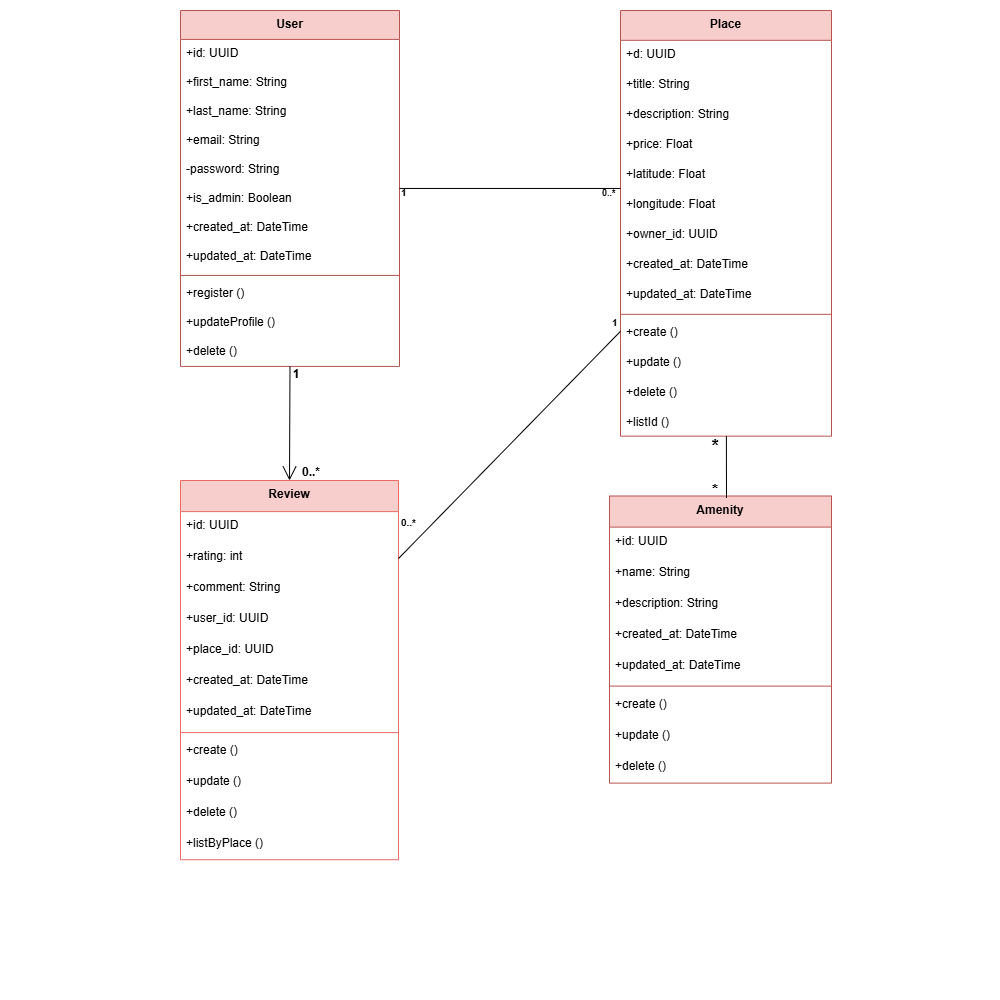

The diagram above was exported from draw.io. Its source (the exported page's mxGraphModel, read from the mxfile embedded in the PNG):
<mxGraphModel dx="552" dy="634" grid="1" gridSize="10" guides="1" tooltips="1" connect="1" arrows="1" fold="1" page="1" pageScale="1" pageWidth="1000" pageHeight="1000" math="0" shadow="0">
  <root>
    <mxCell id="0" />
    <mxCell id="1" parent="0" />
    <mxCell id="qAE-b8_mMLrlZ2AkaHIu-1" parent="1" style="swimlane;fontStyle=1;align=center;verticalAlign=top;childLayout=stackLayout;horizontal=1;startSize=28.923076923076923;horizontalStack=0;resizeParent=1;resizeParentMax=0;resizeLast=0;collapsible=0;marginBottom=0;fillColor=#f8cecc;strokeColor=#b85450;swimlaneFillColor=default;" value="User" vertex="1">
      <mxGeometry height="355.9230769230769" width="219" x="180" y="10" as="geometry" />
    </mxCell>
    <mxCell id="qAE-b8_mMLrlZ2AkaHIu-2" parent="qAE-b8_mMLrlZ2AkaHIu-1" style="text;strokeColor=none;fillColor=none;align=left;verticalAlign=top;spacingLeft=4;spacingRight=4;overflow=hidden;rotatable=0;points=[[0,0.5],[1,0.5]];portConstraint=eastwest;" value="+id: UUID" vertex="1">
      <mxGeometry height="29" width="219" y="28.923076923076923" as="geometry" />
    </mxCell>
    <mxCell id="qAE-b8_mMLrlZ2AkaHIu-5" parent="qAE-b8_mMLrlZ2AkaHIu-1" style="text;strokeColor=none;fillColor=none;align=left;verticalAlign=top;spacingLeft=4;spacingRight=4;overflow=hidden;rotatable=0;points=[[0,0.5],[1,0.5]];portConstraint=eastwest;" value="+first_name: String" vertex="1">
      <mxGeometry height="29" width="219" y="57.92307692307692" as="geometry" />
    </mxCell>
    <mxCell id="qAE-b8_mMLrlZ2AkaHIu-6" parent="qAE-b8_mMLrlZ2AkaHIu-1" style="text;strokeColor=none;fillColor=none;align=left;verticalAlign=top;spacingLeft=4;spacingRight=4;overflow=hidden;rotatable=0;points=[[0,0.5],[1,0.5]];portConstraint=eastwest;" value="+last_name: String" vertex="1">
      <mxGeometry height="29" width="219" y="86.92307692307692" as="geometry" />
    </mxCell>
    <mxCell id="qAE-b8_mMLrlZ2AkaHIu-7" parent="qAE-b8_mMLrlZ2AkaHIu-1" style="text;strokeColor=none;fillColor=none;align=left;verticalAlign=top;spacingLeft=4;spacingRight=4;overflow=hidden;rotatable=0;points=[[0,0.5],[1,0.5]];portConstraint=eastwest;" value="+email: String" vertex="1">
      <mxGeometry height="29" width="219" y="115.92307692307692" as="geometry" />
    </mxCell>
    <mxCell id="qAE-b8_mMLrlZ2AkaHIu-8" parent="qAE-b8_mMLrlZ2AkaHIu-1" style="text;strokeColor=none;fillColor=none;align=left;verticalAlign=top;spacingLeft=4;spacingRight=4;overflow=hidden;rotatable=0;points=[[0,0.5],[1,0.5]];portConstraint=eastwest;" value="-password: String" vertex="1">
      <mxGeometry height="29" width="219" y="144.9230769230769" as="geometry" />
    </mxCell>
    <mxCell id="qAE-b8_mMLrlZ2AkaHIu-9" parent="qAE-b8_mMLrlZ2AkaHIu-1" style="text;strokeColor=none;fillColor=none;align=left;verticalAlign=top;spacingLeft=4;spacingRight=4;overflow=hidden;rotatable=0;points=[[0,0.5],[1,0.5]];portConstraint=eastwest;" value="+is_admin: Boolean" vertex="1">
      <mxGeometry height="29" width="219" y="173.9230769230769" as="geometry" />
    </mxCell>
    <mxCell id="qAE-b8_mMLrlZ2AkaHIu-3" parent="qAE-b8_mMLrlZ2AkaHIu-1" style="text;strokeColor=none;fillColor=none;align=left;verticalAlign=top;spacingLeft=4;spacingRight=4;overflow=hidden;rotatable=0;points=[[0,0.5],[1,0.5]];portConstraint=eastwest;" value="+created_at: DateTime" vertex="1">
      <mxGeometry height="29" width="219" y="202.9230769230769" as="geometry" />
    </mxCell>
    <mxCell id="qAE-b8_mMLrlZ2AkaHIu-4" parent="qAE-b8_mMLrlZ2AkaHIu-1" style="text;strokeColor=none;fillColor=none;align=left;verticalAlign=top;spacingLeft=4;spacingRight=4;overflow=hidden;rotatable=0;points=[[0,0.5],[1,0.5]];portConstraint=eastwest;" value="+updated_at: DateTime" vertex="1">
      <mxGeometry height="29" width="219" y="231.9230769230769" as="geometry" />
    </mxCell>
    <mxCell id="qAE-b8_mMLrlZ2AkaHIu-10" parent="qAE-b8_mMLrlZ2AkaHIu-1" style="line;strokeWidth=1;fillColor=none;align=left;verticalAlign=middle;spacingTop=-1;spacingLeft=3;spacingRight=3;rotatable=0;labelPosition=right;points=[];portConstraint=eastwest;strokeColor=inherit;" vertex="1">
      <mxGeometry height="8" width="219" y="260.9230769230769" as="geometry" />
    </mxCell>
    <mxCell id="qAE-b8_mMLrlZ2AkaHIu-11" parent="qAE-b8_mMLrlZ2AkaHIu-1" style="text;strokeColor=none;fillColor=none;align=left;verticalAlign=top;spacingLeft=4;spacingRight=4;overflow=hidden;rotatable=0;points=[[0,0.5],[1,0.5]];portConstraint=eastwest;" value="+register ()" vertex="1">
      <mxGeometry height="29" width="219" y="268.9230769230769" as="geometry" />
    </mxCell>
    <mxCell id="qAE-b8_mMLrlZ2AkaHIu-12" parent="qAE-b8_mMLrlZ2AkaHIu-1" style="text;strokeColor=none;fillColor=none;align=left;verticalAlign=top;spacingLeft=4;spacingRight=4;overflow=hidden;rotatable=0;points=[[0,0.5],[1,0.5]];portConstraint=eastwest;" value="+updateProfile () " vertex="1">
      <mxGeometry height="29" width="219" y="297.9230769230769" as="geometry" />
    </mxCell>
    <mxCell id="qAE-b8_mMLrlZ2AkaHIu-13" parent="qAE-b8_mMLrlZ2AkaHIu-1" style="text;strokeColor=none;fillColor=none;align=left;verticalAlign=top;spacingLeft=4;spacingRight=4;overflow=hidden;rotatable=0;points=[[0,0.5],[1,0.5]];portConstraint=eastwest;" value="+delete ()" vertex="1">
      <mxGeometry height="29" width="219" y="326.9230769230769" as="geometry" />
    </mxCell>
    <mxCell id="qAE-b8_mMLrlZ2AkaHIu-23" parent="1" style="swimlane;fontStyle=1;align=center;verticalAlign=top;childLayout=stackLayout;horizontal=1;startSize=29.818181818181817;horizontalStack=0;resizeParent=1;resizeParentMax=0;resizeLast=0;collapsible=0;marginBottom=0;fillColor=#f8cecc;strokeColor=#b85450;swimlaneFillColor=default;" value="Place" vertex="1">
      <mxGeometry height="425.6381818181818" width="211" x="620" y="10" as="geometry" />
    </mxCell>
    <mxCell id="qAE-b8_mMLrlZ2AkaHIu-24" parent="qAE-b8_mMLrlZ2AkaHIu-23" style="text;strokeColor=none;fillColor=none;align=left;verticalAlign=top;spacingLeft=4;spacingRight=4;overflow=hidden;rotatable=0;points=[[0,0.5],[1,0.5]];portConstraint=eastwest;" value="+d: UUID" vertex="1">
      <mxGeometry height="30" width="211" y="29.818181818181817" as="geometry" />
    </mxCell>
    <mxCell id="qAE-b8_mMLrlZ2AkaHIu-27" parent="qAE-b8_mMLrlZ2AkaHIu-23" style="text;strokeColor=none;fillColor=none;align=left;verticalAlign=top;spacingLeft=4;spacingRight=4;overflow=hidden;rotatable=0;points=[[0,0.5],[1,0.5]];portConstraint=eastwest;" value="+title: String" vertex="1">
      <mxGeometry height="30" width="211" y="59.81818181818181" as="geometry" />
    </mxCell>
    <mxCell id="qAE-b8_mMLrlZ2AkaHIu-128" parent="qAE-b8_mMLrlZ2AkaHIu-23" style="text;strokeColor=none;fillColor=none;align=left;verticalAlign=top;spacingLeft=4;spacingRight=4;overflow=hidden;rotatable=0;points=[[0,0.5],[1,0.5]];portConstraint=eastwest;" value="+description: String" vertex="1">
      <mxGeometry height="30" width="211" y="89.81818181818181" as="geometry" />
    </mxCell>
    <mxCell id="qAE-b8_mMLrlZ2AkaHIu-28" parent="qAE-b8_mMLrlZ2AkaHIu-23" style="text;strokeColor=none;fillColor=none;align=left;verticalAlign=top;spacingLeft=4;spacingRight=4;overflow=hidden;rotatable=0;points=[[0,0.5],[1,0.5]];portConstraint=eastwest;" value="+price: Float" vertex="1">
      <mxGeometry height="30" width="211" y="119.81818181818181" as="geometry" />
    </mxCell>
    <mxCell id="qAE-b8_mMLrlZ2AkaHIu-29" parent="qAE-b8_mMLrlZ2AkaHIu-23" style="text;strokeColor=none;fillColor=none;align=left;verticalAlign=top;spacingLeft=4;spacingRight=4;overflow=hidden;rotatable=0;points=[[0,0.5],[1,0.5]];portConstraint=eastwest;" value="+latitude: Float" vertex="1">
      <mxGeometry height="30" width="211" y="149.8181818181818" as="geometry" />
    </mxCell>
    <mxCell id="qAE-b8_mMLrlZ2AkaHIu-30" parent="qAE-b8_mMLrlZ2AkaHIu-23" style="text;strokeColor=none;fillColor=none;align=left;verticalAlign=top;spacingLeft=4;spacingRight=4;overflow=hidden;rotatable=0;points=[[0,0.5],[1,0.5]];portConstraint=eastwest;" value="+longitude: Float" vertex="1">
      <mxGeometry height="30" width="211" y="179.8181818181818" as="geometry" />
    </mxCell>
    <mxCell id="qAE-b8_mMLrlZ2AkaHIu-144" parent="qAE-b8_mMLrlZ2AkaHIu-23" style="text;strokeColor=none;fillColor=none;align=left;verticalAlign=top;spacingLeft=4;spacingRight=4;overflow=hidden;rotatable=0;points=[[0,0.5],[1,0.5]];portConstraint=eastwest;" value="+owner_id: UUID" vertex="1">
      <mxGeometry height="30" width="211" y="209.8181818181818" as="geometry" />
    </mxCell>
    <mxCell id="qAE-b8_mMLrlZ2AkaHIu-25" parent="qAE-b8_mMLrlZ2AkaHIu-23" style="text;strokeColor=none;fillColor=none;align=left;verticalAlign=top;spacingLeft=4;spacingRight=4;overflow=hidden;rotatable=0;points=[[0,0.5],[1,0.5]];portConstraint=eastwest;" value="+created_at: DateTime" vertex="1">
      <mxGeometry height="30" width="211" y="239.8181818181818" as="geometry" />
    </mxCell>
    <mxCell id="qAE-b8_mMLrlZ2AkaHIu-26" parent="qAE-b8_mMLrlZ2AkaHIu-23" style="text;strokeColor=none;fillColor=none;align=left;verticalAlign=top;spacingLeft=4;spacingRight=4;overflow=hidden;rotatable=0;points=[[0,0.5],[1,0.5]];portConstraint=eastwest;" value="+updated_at: DateTime" vertex="1">
      <mxGeometry height="30" width="211" y="269.8181818181818" as="geometry" />
    </mxCell>
    <mxCell id="qAE-b8_mMLrlZ2AkaHIu-31" parent="qAE-b8_mMLrlZ2AkaHIu-23" style="line;strokeWidth=1;fillColor=none;align=left;verticalAlign=middle;spacingTop=-1;spacingLeft=3;spacingRight=3;rotatable=0;labelPosition=right;points=[];portConstraint=eastwest;strokeColor=inherit;" vertex="1">
      <mxGeometry height="8" width="211" y="299.8181818181818" as="geometry" />
    </mxCell>
    <mxCell id="qAE-b8_mMLrlZ2AkaHIu-32" parent="qAE-b8_mMLrlZ2AkaHIu-23" style="text;strokeColor=none;fillColor=none;align=left;verticalAlign=top;spacingLeft=4;spacingRight=4;overflow=hidden;rotatable=0;points=[[0,0.5],[1,0.5]];portConstraint=eastwest;" value="+create ()" vertex="1">
      <mxGeometry height="30" width="211" y="307.8181818181818" as="geometry" />
    </mxCell>
    <mxCell id="qAE-b8_mMLrlZ2AkaHIu-33" parent="qAE-b8_mMLrlZ2AkaHIu-23" style="text;strokeColor=none;fillColor=none;align=left;verticalAlign=top;spacingLeft=4;spacingRight=4;overflow=hidden;rotatable=0;points=[[0,0.5],[1,0.5]];portConstraint=eastwest;" value="+update ()" vertex="1">
      <mxGeometry height="30" width="211" y="337.8181818181818" as="geometry" />
    </mxCell>
    <mxCell id="qAE-b8_mMLrlZ2AkaHIu-34" parent="qAE-b8_mMLrlZ2AkaHIu-23" style="text;strokeColor=none;fillColor=none;align=left;verticalAlign=top;spacingLeft=4;spacingRight=4;overflow=hidden;rotatable=0;points=[[0,0.5],[1,0.5]];portConstraint=eastwest;" value="+delete ()" vertex="1">
      <mxGeometry height="30" width="211" y="367.8181818181818" as="geometry" />
    </mxCell>
    <mxCell id="qAE-b8_mMLrlZ2AkaHIu-123" parent="qAE-b8_mMLrlZ2AkaHIu-23" style="text;strokeColor=none;fillColor=none;align=left;verticalAlign=top;spacingLeft=4;spacingRight=4;overflow=hidden;rotatable=0;points=[[0,0.5],[1,0.5]];portConstraint=eastwest;" value="+listId () " vertex="1">
      <mxGeometry height="27.82" width="211" y="397.8181818181818" as="geometry" />
    </mxCell>
    <mxCell id="qAE-b8_mMLrlZ2AkaHIu-35" parent="1" style="swimlane;fontStyle=1;align=center;verticalAlign=top;childLayout=stackLayout;horizontal=1;startSize=31.11111111111111;horizontalStack=0;resizeParent=1;resizeParentMax=0;resizeLast=0;collapsible=0;marginBottom=0;fillColor=#f8cecc;strokeColor=#EA6B66;swimlaneFillColor=default;" value="Review" vertex="1">
      <mxGeometry height="379.2211111111111" width="218" x="180" y="480" as="geometry" />
    </mxCell>
    <mxCell id="qAE-b8_mMLrlZ2AkaHIu-36" parent="qAE-b8_mMLrlZ2AkaHIu-35" style="text;strokeColor=none;fillColor=none;align=left;verticalAlign=top;spacingLeft=4;spacingRight=4;overflow=hidden;rotatable=0;points=[[0,0.5],[1,0.5]];portConstraint=eastwest;" value="+id: UUID" vertex="1">
      <mxGeometry height="31" width="218" y="31.11111111111111" as="geometry" />
    </mxCell>
    <mxCell id="qAE-b8_mMLrlZ2AkaHIu-39" parent="qAE-b8_mMLrlZ2AkaHIu-35" style="text;strokeColor=none;fillColor=none;align=left;verticalAlign=top;spacingLeft=4;spacingRight=4;overflow=hidden;rotatable=0;points=[[0,0.5],[1,0.5]];portConstraint=eastwest;" value="+rating: int" vertex="1">
      <mxGeometry height="31" width="218" y="62.111111111111114" as="geometry" />
    </mxCell>
    <mxCell id="qAE-b8_mMLrlZ2AkaHIu-40" parent="qAE-b8_mMLrlZ2AkaHIu-35" style="text;strokeColor=none;fillColor=none;align=left;verticalAlign=top;spacingLeft=4;spacingRight=4;overflow=hidden;rotatable=0;points=[[0,0.5],[1,0.5]];portConstraint=eastwest;" value="+comment: String" vertex="1">
      <mxGeometry height="31" width="218" y="93.11111111111111" as="geometry" />
    </mxCell>
    <mxCell id="qAE-b8_mMLrlZ2AkaHIu-145" parent="qAE-b8_mMLrlZ2AkaHIu-35" style="text;strokeColor=none;fillColor=none;align=left;verticalAlign=top;spacingLeft=4;spacingRight=4;overflow=hidden;rotatable=0;points=[[0,0.5],[1,0.5]];portConstraint=eastwest;" value="+user_id: UUID" vertex="1">
      <mxGeometry height="31" width="218" y="124.11111111111111" as="geometry" />
    </mxCell>
    <mxCell id="qAE-b8_mMLrlZ2AkaHIu-146" parent="qAE-b8_mMLrlZ2AkaHIu-35" style="text;strokeColor=none;fillColor=none;align=left;verticalAlign=top;spacingLeft=4;spacingRight=4;overflow=hidden;rotatable=0;points=[[0,0.5],[1,0.5]];portConstraint=eastwest;" value="+place_id: UUID" vertex="1">
      <mxGeometry height="31" width="218" y="155.11111111111111" as="geometry" />
    </mxCell>
    <mxCell id="qAE-b8_mMLrlZ2AkaHIu-37" parent="qAE-b8_mMLrlZ2AkaHIu-35" style="text;strokeColor=none;fillColor=none;align=left;verticalAlign=top;spacingLeft=4;spacingRight=4;overflow=hidden;rotatable=0;points=[[0,0.5],[1,0.5]];portConstraint=eastwest;" value="+created_at: DateTime" vertex="1">
      <mxGeometry height="31" width="218" y="186.11111111111111" as="geometry" />
    </mxCell>
    <mxCell id="qAE-b8_mMLrlZ2AkaHIu-38" parent="qAE-b8_mMLrlZ2AkaHIu-35" style="text;strokeColor=none;fillColor=none;align=left;verticalAlign=top;spacingLeft=4;spacingRight=4;overflow=hidden;rotatable=0;points=[[0,0.5],[1,0.5]];portConstraint=eastwest;" value="+updated_at: DateTime" vertex="1">
      <mxGeometry height="31" width="218" y="217.11111111111111" as="geometry" />
    </mxCell>
    <mxCell id="qAE-b8_mMLrlZ2AkaHIu-41" parent="qAE-b8_mMLrlZ2AkaHIu-35" style="line;strokeWidth=1;fillColor=none;align=left;verticalAlign=middle;spacingTop=-1;spacingLeft=3;spacingRight=3;rotatable=0;labelPosition=right;points=[];portConstraint=eastwest;strokeColor=inherit;" vertex="1">
      <mxGeometry height="8" width="218" y="248.11111111111111" as="geometry" />
    </mxCell>
    <mxCell id="qAE-b8_mMLrlZ2AkaHIu-42" parent="qAE-b8_mMLrlZ2AkaHIu-35" style="text;strokeColor=none;fillColor=none;align=left;verticalAlign=top;spacingLeft=4;spacingRight=4;overflow=hidden;rotatable=0;points=[[0,0.5],[1,0.5]];portConstraint=eastwest;" value="+create ()" vertex="1">
      <mxGeometry height="31" width="218" y="256.1111111111111" as="geometry" />
    </mxCell>
    <mxCell id="qAE-b8_mMLrlZ2AkaHIu-43" parent="qAE-b8_mMLrlZ2AkaHIu-35" style="text;strokeColor=none;fillColor=none;align=left;verticalAlign=top;spacingLeft=4;spacingRight=4;overflow=hidden;rotatable=0;points=[[0,0.5],[1,0.5]];portConstraint=eastwest;" value="+update ()" vertex="1">
      <mxGeometry height="31" width="218" y="287.1111111111111" as="geometry" />
    </mxCell>
    <mxCell id="qAE-b8_mMLrlZ2AkaHIu-44" parent="qAE-b8_mMLrlZ2AkaHIu-35" style="text;strokeColor=none;fillColor=none;align=left;verticalAlign=top;spacingLeft=4;spacingRight=4;overflow=hidden;rotatable=0;points=[[0,0.5],[1,0.5]];portConstraint=eastwest;" value="+delete ()" vertex="1">
      <mxGeometry height="31" width="218" y="318.1111111111111" as="geometry" />
    </mxCell>
    <mxCell id="qAE-b8_mMLrlZ2AkaHIu-124" parent="qAE-b8_mMLrlZ2AkaHIu-35" style="text;strokeColor=none;fillColor=none;align=left;verticalAlign=top;spacingLeft=4;spacingRight=4;overflow=hidden;rotatable=0;points=[[0,0.5],[1,0.5]];portConstraint=eastwest;" value="+listByPlace () " vertex="1">
      <mxGeometry height="30.11" width="218" y="349.1111111111111" as="geometry" />
    </mxCell>
    <mxCell id="qAE-b8_mMLrlZ2AkaHIu-45" parent="1" style="swimlane;fontStyle=1;align=center;verticalAlign=top;childLayout=stackLayout;horizontal=1;startSize=31.11111111111111;horizontalStack=0;resizeParent=1;resizeParentMax=0;resizeLast=0;collapsible=0;marginBottom=0;swimlaneFillColor=default;fillColor=#f8cecc;strokeColor=#b85450;" value="Amenity" vertex="1">
      <mxGeometry height="287.1111111111111" width="222" x="609" y="495.5" as="geometry" />
    </mxCell>
    <mxCell id="qAE-b8_mMLrlZ2AkaHIu-46" parent="qAE-b8_mMLrlZ2AkaHIu-45" style="text;strokeColor=none;fillColor=none;align=left;verticalAlign=top;spacingLeft=4;spacingRight=4;overflow=hidden;rotatable=0;points=[[0,0.5],[1,0.5]];portConstraint=eastwest;" value="+id: UUID" vertex="1">
      <mxGeometry height="31" width="222" y="31.11111111111111" as="geometry" />
    </mxCell>
    <mxCell id="qAE-b8_mMLrlZ2AkaHIu-49" parent="qAE-b8_mMLrlZ2AkaHIu-45" style="text;strokeColor=none;fillColor=none;align=left;verticalAlign=top;spacingLeft=4;spacingRight=4;overflow=hidden;rotatable=0;points=[[0,0.5],[1,0.5]];portConstraint=eastwest;" value="+name: String" vertex="1">
      <mxGeometry height="31" width="222" y="62.111111111111114" as="geometry" />
    </mxCell>
    <mxCell id="qAE-b8_mMLrlZ2AkaHIu-50" parent="qAE-b8_mMLrlZ2AkaHIu-45" style="text;strokeColor=none;fillColor=none;align=left;verticalAlign=top;spacingLeft=4;spacingRight=4;overflow=hidden;rotatable=0;points=[[0,0.5],[1,0.5]];portConstraint=eastwest;" value="+description: String" vertex="1">
      <mxGeometry height="31" width="222" y="93.11111111111111" as="geometry" />
    </mxCell>
    <mxCell id="qAE-b8_mMLrlZ2AkaHIu-47" parent="qAE-b8_mMLrlZ2AkaHIu-45" style="text;strokeColor=none;fillColor=none;align=left;verticalAlign=top;spacingLeft=4;spacingRight=4;overflow=hidden;rotatable=0;points=[[0,0.5],[1,0.5]];portConstraint=eastwest;" value="+created_at: DateTime" vertex="1">
      <mxGeometry height="31" width="222" y="124.11111111111111" as="geometry" />
    </mxCell>
    <mxCell id="qAE-b8_mMLrlZ2AkaHIu-48" parent="qAE-b8_mMLrlZ2AkaHIu-45" style="text;strokeColor=none;fillColor=none;align=left;verticalAlign=top;spacingLeft=4;spacingRight=4;overflow=hidden;rotatable=0;points=[[0,0.5],[1,0.5]];portConstraint=eastwest;" value="+updated_at: DateTime" vertex="1">
      <mxGeometry height="31" width="222" y="155.11111111111111" as="geometry" />
    </mxCell>
    <mxCell id="qAE-b8_mMLrlZ2AkaHIu-51" parent="qAE-b8_mMLrlZ2AkaHIu-45" style="line;strokeWidth=1;fillColor=none;align=left;verticalAlign=middle;spacingTop=-1;spacingLeft=3;spacingRight=3;rotatable=0;labelPosition=right;points=[];portConstraint=eastwest;strokeColor=inherit;" vertex="1">
      <mxGeometry height="8" width="222" y="186.11111111111111" as="geometry" />
    </mxCell>
    <mxCell id="qAE-b8_mMLrlZ2AkaHIu-52" parent="qAE-b8_mMLrlZ2AkaHIu-45" style="text;strokeColor=none;fillColor=none;align=left;verticalAlign=top;spacingLeft=4;spacingRight=4;overflow=hidden;rotatable=0;points=[[0,0.5],[1,0.5]];portConstraint=eastwest;" value="+create ()" vertex="1">
      <mxGeometry height="31" width="222" y="194.11111111111111" as="geometry" />
    </mxCell>
    <mxCell id="qAE-b8_mMLrlZ2AkaHIu-53" parent="qAE-b8_mMLrlZ2AkaHIu-45" style="text;strokeColor=none;fillColor=none;align=left;verticalAlign=top;spacingLeft=4;spacingRight=4;overflow=hidden;rotatable=0;points=[[0,0.5],[1,0.5]];portConstraint=eastwest;" value="+update ()" vertex="1">
      <mxGeometry height="31" width="222" y="225.11111111111111" as="geometry" />
    </mxCell>
    <mxCell id="qAE-b8_mMLrlZ2AkaHIu-54" parent="qAE-b8_mMLrlZ2AkaHIu-45" style="text;strokeColor=none;fillColor=none;align=left;verticalAlign=top;spacingLeft=4;spacingRight=4;overflow=hidden;rotatable=0;points=[[0,0.5],[1,0.5]];portConstraint=eastwest;" value="+delete ()" vertex="1">
      <mxGeometry height="31" width="222" y="256.1111111111111" as="geometry" />
    </mxCell>
    <mxCell id="qAE-b8_mMLrlZ2AkaHIu-60" edge="1" parent="1" source="qAE-b8_mMLrlZ2AkaHIu-1" style="curved=0;startArrow=none;endArrow=open;endSize=12;exitX=0.5;exitY=1;entryX=0.5;entryY=0;rounded=0;entryDx=0;entryDy=0;" target="qAE-b8_mMLrlZ2AkaHIu-35" value="">
      <mxGeometry relative="1" as="geometry">
        <Array as="points" />
      </mxGeometry>
    </mxCell>
    <mxCell id="qAE-b8_mMLrlZ2AkaHIu-61" parent="qAE-b8_mMLrlZ2AkaHIu-60" style="edgeLabel;resizable=0;labelBackgroundColor=none;fontSize=12;align=right;verticalAlign=top;fontStyle=1" value="1" vertex="1">
      <mxGeometry relative="1" x="-1" as="geometry">
        <mxPoint x="11" y="-6" as="offset" />
      </mxGeometry>
    </mxCell>
    <mxCell id="qAE-b8_mMLrlZ2AkaHIu-62" parent="qAE-b8_mMLrlZ2AkaHIu-60" style="edgeLabel;resizable=0;labelBackgroundColor=none;fontSize=12;align=left;verticalAlign=bottom;fontStyle=1" value="0..*" vertex="1">
      <mxGeometry relative="1" x="1" as="geometry">
        <mxPoint x="11" as="offset" />
      </mxGeometry>
    </mxCell>
    <mxCell id="qAE-b8_mMLrlZ2AkaHIu-66" edge="1" parent="1" source="qAE-b8_mMLrlZ2AkaHIu-23" style="curved=0;startArrow=none;endArrow=none;rounded=0;entryX=0.527;entryY=0.007;entryDx=0;entryDy=0;entryPerimeter=0;" target="qAE-b8_mMLrlZ2AkaHIu-45" value="">
      <mxGeometry relative="1" as="geometry">
        <Array as="points" />
        <mxPoint x="790" y="450" as="targetPoint" />
      </mxGeometry>
    </mxCell>
    <mxCell id="qAE-b8_mMLrlZ2AkaHIu-67" parent="qAE-b8_mMLrlZ2AkaHIu-66" style="edgeLabel;resizable=0;labelBackgroundColor=none;fontSize=18;align=right;verticalAlign=top;fontStyle=1" value="*" vertex="1">
      <mxGeometry relative="1" x="-1" as="geometry">
        <mxPoint x="-6" y="-8" as="offset" />
      </mxGeometry>
    </mxCell>
    <mxCell id="qAE-b8_mMLrlZ2AkaHIu-68" parent="qAE-b8_mMLrlZ2AkaHIu-66" style="edgeLabel;resizable=0;labelBackgroundColor=none;fontSize=16;align=left;verticalAlign=bottom;fontStyle=1" value="*" vertex="1">
      <mxGeometry relative="1" x="1" as="geometry">
        <mxPoint x="-16" y="2" as="offset" />
      </mxGeometry>
    </mxCell>
    <mxCell id="qAE-b8_mMLrlZ2AkaHIu-122" parent="1" style="text;whiteSpace=wrap;html=1;fontFamily=Helvetica;fontSize=10;fontColor=default;labelBackgroundColor=none;resizable=0;" value="&lt;font style=&quot;font-size: 9px;&quot;&gt;&lt;b&gt;0..*&lt;/b&gt;&lt;/font&gt;" vertex="1">
      <mxGeometry height="40" width="50" x="600" y="179.99999999999997" as="geometry" />
    </mxCell>
    <mxCell id="qAE-b8_mMLrlZ2AkaHIu-132" edge="1" parent="1" source="qAE-b8_mMLrlZ2AkaHIu-1" style="edgeStyle=orthogonalEdgeStyle;rounded=0;orthogonalLoop=1;jettySize=auto;html=1;fontFamily=Helvetica;fontSize=10;fontColor=default;labelBackgroundColor=none;resizable=0;endArrow=none;endFill=0;" target="qAE-b8_mMLrlZ2AkaHIu-23">
      <mxGeometry relative="1" as="geometry">
        <Array as="points">
          <mxPoint x="720" y="30" />
          <mxPoint x="720" y="30" />
        </Array>
        <mxPoint x="630" y="202" as="targetPoint" />
      </mxGeometry>
    </mxCell>
    <mxCell id="qAE-b8_mMLrlZ2AkaHIu-135" parent="1" style="text;whiteSpace=wrap;html=1;fontFamily=Helvetica;fontSize=10;fontColor=default;labelBackgroundColor=none;resizable=0;" value="&lt;b&gt;1&lt;/b&gt;" vertex="1">
      <mxGeometry height="40" width="40" x="399" y="180" as="geometry" />
    </mxCell>
    <mxCell id="qAE-b8_mMLrlZ2AkaHIu-139" edge="1" parent="1" source="qAE-b8_mMLrlZ2AkaHIu-35" style="endArrow=none;html=1;rounded=0;fontFamily=Helvetica;fontSize=10;fontColor=default;labelBackgroundColor=none;resizable=0;" target="qAE-b8_mMLrlZ2AkaHIu-23" value="">
      <mxGeometry height="50" relative="1" width="50" as="geometry">
        <Array as="points" />
        <mxPoint x="580" y="340" as="sourcePoint" />
        <mxPoint x="600" y="320" as="targetPoint" />
      </mxGeometry>
    </mxCell>
    <mxCell id="qAE-b8_mMLrlZ2AkaHIu-141" parent="1" style="text;whiteSpace=wrap;html=1;fontFamily=Helvetica;fontSize=10;fontColor=default;labelBackgroundColor=none;resizable=0;" value="&lt;b&gt;0..*&lt;/b&gt;" vertex="1">
      <mxGeometry height="40" width="50" x="399" y="510" as="geometry" />
    </mxCell>
    <mxCell id="qAE-b8_mMLrlZ2AkaHIu-148" parent="1" style="text;whiteSpace=wrap;html=1;fontFamily=Helvetica;fontSize=10;fontColor=default;labelBackgroundColor=none;resizable=0;" value="&lt;b&gt;1&lt;/b&gt;" vertex="1">
      <mxGeometry height="40" width="40" x="610" y="310" as="geometry" />
    </mxCell>
  </root>
</mxGraphModel>